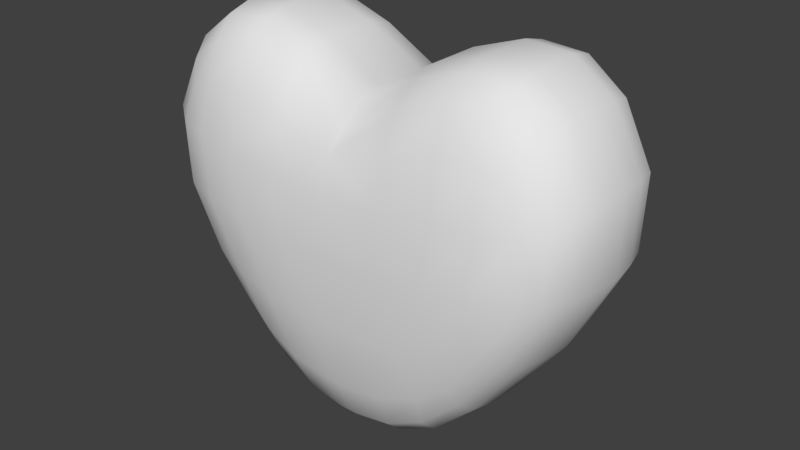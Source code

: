 # Source: Heart.blend  (saved by Blender 2.79.0; exported with 4.5.12 LTS)
import bpy
from mathutils import Matrix  # noqa: F401  (used for matrix-valued properties, if any)

bpy.ops.wm.read_factory_settings(use_empty=True)
scene = bpy.context.scene
scene.name = 'Scene'

# ---- collections
col_collection_1 = bpy.data.collections.new('Collection 1'); scene.collection.children.link(col_collection_1)

# ---- world
world_world = bpy.data.worlds.new('World'); scene.world = world_world
world_world.color = (0.05088, 0.05088, 0.05088)
world_world.use_sun_shadow = False
world_world.sun_shadow_jitter_overblur = 0.0
world_world.cycles.sampling_method = 'MANUAL'

# ---- meshes
me_cube = bpy.data.meshes.new('Cube')
me_cube.from_pydata([(0.2445, -0.06017, -0.002683), (0.2521, -0.03125, -0.002123), (0.2481, -0.05979, 0.08179), (0.2298, -0.08442, -0.003565), (0.2005, -0.05979, -0.09076), (0.2054, -0.03125, -0.09375), (0.2543, -0.03125, 0.08586), (0.2352, -0.0829, 0.07155), (0.1914, -0.0829, -0.08194), (0.05126, -0.06036, -0.2346), (0.05088, -0.03125, -0.2422), (0.09619, -0.05979, -0.2118), (0.05357, -0.08518, -0.2118), (0.0, -0.06055, -0.2422), (0.0, -0.03125, -0.25), (0.09627, -0.03125, -0.2188), (0.09654, -0.0829, -0.191), (0.01064, -0.08594, -0.2188), (0.123, -0.06036, 0.1823), (0.1235, -0.03125, 0.1901), (0.06483, -0.06055, 0.162), (0.1226, -0.08518, 0.159), (0.174, -0.05979, 0.1792), (0.1758, -0.03125, 0.1869), (0.0648, -0.03125, 0.1698), (0.06529, -0.08594, 0.1385), (0.1704, -0.0829, 0.1569), (0.1148, -0.1192, -0.01284), (0.1647, -0.1137, -0.008561), (0.128, -0.1155, 0.05979), (0.05912, -0.1211, -0.01669), (0.08368, -0.1155, -0.09259), (0.1317, -0.1102, -0.08313), (0.1764, -0.1102, 0.06192), (0.06808, -0.1172, 0.05053), (0.03507, -0.1172, -0.096), (0.2201, -0.03125, 0.154), (0.2165, -0.05941, 0.1468), (0.2086, -0.08138, 0.129), (0.2122, -0.09993, 0.06272), (0.2044, -0.1027, -0.005311), (0.1705, -0.09993, -0.0765), (0.01728, -0.1055, -0.1719), (0.06151, -0.1041, -0.1663), (0.1042, -0.09993, -0.1497), (0.1412, -0.08138, -0.1497), (0.1444, -0.05941, -0.1663), (0.1462, -0.03125, -0.1719), (0.06499, 0.0, 0.1698), (0.1239, 0.0, 0.1901), (0.1766, 0.0, 0.1869), (0.2565, 0.0, 0.08714), (0.2559, 0.0, -0.001538), (0.2092, 0.0, -0.09375), (0.1699, -0.09993, 0.1187), (0.1238, -0.1041, 0.1183), (0.06633, -0.1055, 0.1009), (0.09885, 0.0, -0.2188), (0.05316, 0.0, -0.2422), (0.009955, 0.0, -0.25), (0.0, -0.03125, 0.1334), (0.0, -0.06055, 0.1256), (0.0, -0.08594, 0.1021), (0.0, -0.03125, -0.25), (0.0, -0.06055, -0.2422), (0.0, -0.08594, -0.2188), (0.0, -0.1172, 0.04478), (0.0, -0.1211, -0.01817), (0.0, -0.1172, -0.0961), (0.1374, -0.09433, -0.1273), (0.1987, -0.09433, 0.1061), (0.1493, 0.0, -0.1719), (0.2213, 0.0, 0.1545), (0.0, -0.1055, -0.1719), (0.0, -0.1055, 0.08536), (0.0, 0.0, 0.1334), (0.0, 0.0, -0.25)], [], [(0, 4, 5, 1), (1, 5, 53, 52), (4, 46, 47, 5), (5, 47, 71, 53), (0, 1, 6, 2), (2, 6, 36, 37), (1, 52, 51, 6), (6, 51, 72, 36), (0, 2, 7, 3), (3, 7, 39, 40), (2, 37, 38, 7), (7, 38, 70, 39), (0, 3, 8, 4), (4, 8, 45, 46), (3, 40, 41, 8), (8, 41, 69, 45), (9, 13, 14, 10), (10, 14, 59, 58), (13, 64, 63, 14), (14, 63, 76, 59), (9, 10, 15, 11), (11, 15, 47, 46), (10, 58, 57, 15), (15, 57, 71, 47), (9, 11, 16, 12), (12, 16, 44, 43), (11, 46, 45, 16), (16, 45, 69, 44), (9, 12, 17, 13), (13, 17, 65, 64), (12, 43, 42, 17), (17, 42, 73, 65), (18, 22, 23, 19), (19, 23, 50, 49), (22, 37, 36, 23), (23, 36, 72, 50), (18, 19, 24, 20), (20, 24, 60, 61), (19, 49, 48, 24), (24, 48, 75, 60), (18, 20, 25, 21), (21, 25, 56, 55), (20, 61, 62, 25), (25, 62, 74, 56), (18, 21, 26, 22), (22, 26, 38, 37), (21, 55, 54, 26), (26, 54, 70, 38), (27, 31, 32, 28), (28, 32, 41, 40), (31, 43, 44, 32), (32, 44, 69, 41), (27, 28, 33, 29), (29, 33, 54, 55), (28, 40, 39, 33), (33, 39, 70, 54), (27, 29, 34, 30), (30, 34, 66, 67), (29, 55, 56, 34), (34, 56, 74, 66), (27, 30, 35, 31), (31, 35, 42, 43), (30, 67, 68, 35), (35, 68, 73, 42)])
me_cube.polygons.foreach_set('use_smooth', [True] * 64)
me_cube.use_remesh_preserve_volume = False
me_cube.use_remesh_preserve_attributes = False
me_cube.use_mirror_vertex_groups = False
me_cube.update()

# ---- objects
ob_cube = bpy.data.objects.new('Cube', me_cube)

# ---- transforms, parenting, visibility, modifiers, constraints
ob_cube.location = (0.0, 0.0, 0.0)
ob_cube.lineart.crease_threshold = 0.0
_m = ob_cube.modifiers.new('Mirror', 'MIRROR')
_m.use_axis = (True, True, False)
_m.use_clip = True

# ---- collection membership
col_collection_1.objects.link(ob_cube)

# ---- scene / render settings (as saved in the file)
scene.frame_start = 1; scene.frame_end = 250; scene.frame_set(1)
scene.render.engine = 'BLENDER_EEVEE_NEXT'
scene.render.resolution_percentage = 50
scene.render.dither_intensity = 0.0
scene.cycles.use_denoising = False
scene.cycles.samples = 128
scene.cycles.sampling_pattern = 'TABULATED_SOBOL'
scene.cycles.use_adaptive_sampling = False
scene.cycles.use_light_tree = False
scene.cycles.blur_glossy = 0.0
scene.cycles.sample_clamp_indirect = 0.0
scene.view_settings.view_transform = 'Standard'
bpy.context.view_layer.update()

# ---- added for rendering (the .blend has no active camera and no usable light): camera, sun
cam_auto = bpy.data.cameras.new('AutoCamera')
cam_auto.lens = 50.0
cam_auto.sensor_width = 36.0
cam_auto.clip_end = 1000.0
ob_auto_camera = bpy.data.objects.new('AutoCamera', cam_auto)
scene.collection.objects.link(ob_auto_camera)
ob_auto_camera.location = (0.664265, -0.797118, 0.501446)
ob_auto_camera.rotation_euler = (1.09748, -7.21219e-08, 0.694738)
scene.camera = ob_auto_camera
light_auto_sun = bpy.data.lights.new('AutoSun', 'SUN')
light_auto_sun.energy = 3.0
light_auto_sun.angle = 0.0523599
ob_auto_sun = bpy.data.objects.new('AutoSun', light_auto_sun)
scene.collection.objects.link(ob_auto_sun)
ob_auto_sun.rotation_euler = (0.872665, 0.174533, 0.523599)
bpy.context.view_layer.update()
